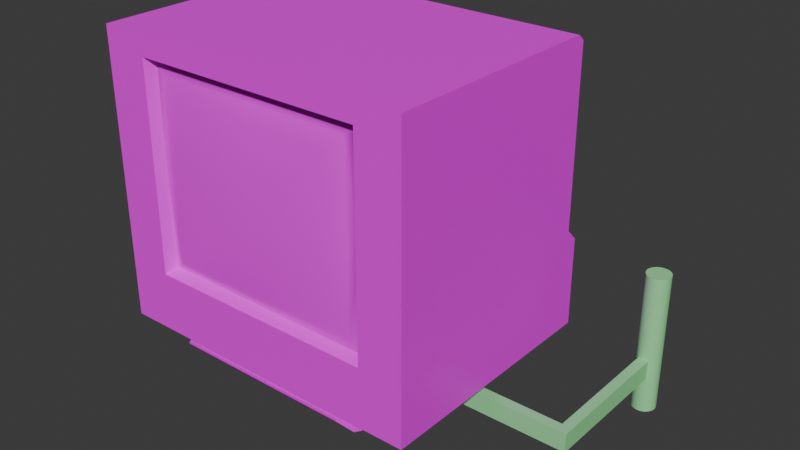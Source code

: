 # Source: TV.blend  (saved by Blender 4.3.34; exported with 4.5.12 LTS)
import bpy
from mathutils import Matrix  # noqa: F401  (used for matrix-valued properties, if any)

bpy.ops.wm.read_factory_settings(use_empty=True)
scene = bpy.context.scene
scene.name = 'Scene'

# ---- collections
col_collection = bpy.data.collections.new('Collection'); scene.collection.children.link(col_collection)

# ---- images (referenced by path relative to the original .blend; pixels are not part of the script)
import os
ASSET_DIR = os.environ.get("B2B_ASSET_DIR", "")  # directory of the original .blend (textures are referenced by path, not embedded)
HERE = os.path.dirname(os.path.abspath(__file__))  # packed textures are extracted next to this script under _unpacked/

def load_image(name, relpath, width, height, colorspace="sRGB"):
    """Load a texture the original file referenced (path relative to the .blend, or extracted next to this script)."""
    p = next((c for c in (os.path.join(HERE, relpath), os.path.join(ASSET_DIR, relpath)) if relpath and os.path.exists(c)), "")
    if p:
        img = bpy.data.images.load(p, check_existing=True)
        img.name = name
    else:  # same state as the original file: an image datablock whose file is absent (Cycles renders it pink)
        img = bpy.data.images.new(name, width, height)
        img.source = "FILE"
        img.filepath = "//" + (relpath or name)
    img.colorspace_settings.name = colorspace
    return img
img_blackscreentexture = load_image('BlackScreenTexture', 'BlackScreenTexture.png', 1024, 1024, 'sRGB')
img_tvtexture = load_image('TVTexture', 'TVTexture.png', 1024, 1024, 'sRGB')

# ---- materials (node trees are filled in below, after node groups)
mat_screenmaterial = bpy.data.materials.new('ScreenMaterial')
mat_tvmaterial = bpy.data.materials.new('TVMaterial')
mat_screenmaterial2 = bpy.data.materials.new('ScreenMaterial2')
mat_holdermaterial = bpy.data.materials.new('HolderMaterial')
mat_holdermaterial.alpha_threshold = 0.0
mat_holdermaterial.roughness = 0.5
mat_holdermaterial.line_color = (0.0, 0.0, 0.0, 1.0)
mat_black = bpy.data.materials.new('Black')

# ---- material node trees
mat_screenmaterial.use_nodes = True; mat_screenmaterial.node_tree.nodes.clear()
mat_tvmaterial.use_nodes = True; mat_tvmaterial.node_tree.nodes.clear()
_N = mat_tvmaterial.node_tree.nodes; _L = mat_tvmaterial.node_tree.links
n0 = _N.new('ShaderNodeBsdfPrincipled'); n0.name = 'Principled BSDF'; n0.location = (10, 300)
n1 = _N.new('ShaderNodeOutputMaterial'); n1.name = 'Material Output'; n1.location = (300, 300)
n2 = _N.new('ShaderNodeTexImage'); n2.name = 'Image Texture'; n2.location = (-280, 280)
n2.image = img_tvtexture
_L.new(n0.outputs[0], n1.inputs[0])
_L.new(n2.outputs[0], n0.inputs[0])
n1.is_active_output = True
mat_screenmaterial2.use_nodes = True; mat_screenmaterial2.node_tree.nodes.clear()
_N = mat_screenmaterial2.node_tree.nodes; _L = mat_screenmaterial2.node_tree.links
n0 = _N.new('ShaderNodeBsdfPrincipled'); n0.name = 'Principled BSDF'; n0.location = (10, 300)
n1 = _N.new('ShaderNodeOutputMaterial'); n1.name = 'Material Output'; n1.location = (300, 300)
_L.new(n0.outputs[0], n1.inputs[0])
n1.is_active_output = True
mat_holdermaterial.use_nodes = True; mat_holdermaterial.node_tree.nodes.clear()
_N = mat_holdermaterial.node_tree.nodes; _L = mat_holdermaterial.node_tree.links
n0 = _N.new('ShaderNodeOutputMaterial'); n0.name = 'Material Output'; n0.location = (300, 300)
n1 = _N.new('ShaderNodeBsdfPrincipled'); n1.name = 'Principled BSDF'; n1.location = (10, 300)
n1.inputs[0].default_value = (0.3119, 0.8, 0.3493, 1.0)
n1.inputs[3].default_value = 1.45
_L.new(n1.outputs[0], n0.inputs[0])
n0.is_active_output = True

# ---- world
world_world = bpy.data.worlds.new('World'); scene.world = world_world
world_world.use_nodes = True; world_world.node_tree.nodes.clear()
_N = world_world.node_tree.nodes; _L = world_world.node_tree.links
n0 = _N.new('ShaderNodeOutputWorld'); n0.name = 'World Output'; n0.location = (300, 300)
n1 = _N.new('ShaderNodeBackground'); n1.name = 'Background'; n1.location = (10, 300)
n1.inputs[0].default_value = (0.05088, 0.05088, 0.05088, 1.0)
_L.new(n1.outputs[0], n0.inputs[0])
n0.is_active_output = True
world_world.color = (0.05088, 0.05088, 0.05088)
world_world.sun_shadow_jitter_overblur = 0.0

# ---- meshes
me_cube_001 = bpy.data.meshes.new('Cube.001')
me_cube_001.from_pydata([(-0.1996, -0.2133, -0.1622), (-0.1991, -0.2127, 0.2365), (-0.2506, 0.1498, -0.2903), (-0.275, 0.1742, 0.275), (0.1991, -0.2127, -0.1618), (0.1991, -0.2127, 0.2365), (0.2506, 0.1498, -0.2903), (0.275, 0.1742, 0.275), (-0.2506, -0.1883, -0.2903), (-0.275, -0.2127, 0.275), (0.275, -0.2127, 0.275), (0.2506, -0.1883, -0.2903), (-0.01951, -0.2093, 0.01793), (-0.01951, -0.2093, 0.05695), (0.01951, -0.2093, 0.01793), (0.01951, -0.2093, 0.05695), (-0.275, 0.1742, -0.275), (-0.2757, -0.2133, -0.2757), (0.275, 0.1742, -0.275), (0.275, -0.2127, -0.275), (-0.1894, -0.1951, -0.152), (-0.1894, -0.1952, 0.2268), (0.1894, -0.1952, 0.2268), (0.1894, -0.1952, -0.152), (-0.1718, -0.2005, -0.1344), (-0.1718, -0.1994, 0.2092), (0.1718, -0.1994, 0.2092), (0.1718, -0.1994, -0.1344), (-0.1546, -0.2022, -0.1171), (-0.1546, -0.2022, 0.192), (0.1546, -0.2022, 0.192), (0.1546, -0.2022, -0.1171), (-0.1381, -0.2038, -0.1007), (-0.1381, -0.2038, 0.1755), (0.1381, -0.2038, 0.1755), (0.1381, -0.2038, -0.1007), (-0.1235, -0.2049, -0.0861), (-0.1235, -0.205, 0.161), (0.1235, -0.205, 0.161), (0.1235, -0.205, -0.0861), (-0.1048, -0.2062, -0.0674), (-0.1048, -0.2062, 0.1423), (0.1048, -0.2062, 0.1423), (0.1048, -0.2062, -0.0674), (-0.08787, -0.2072, -0.05043), (-0.08787, -0.2072, 0.1253), (0.08787, -0.2072, 0.1253), (0.08787, -0.2072, -0.05043), (-0.0692, -0.208, -0.03176), (-0.0692, -0.208, 0.1066), (0.0692, -0.208, 0.1066), (0.0692, -0.208, -0.03176), (-0.05009, -0.2087, -0.01264), (-0.05009, -0.2087, 0.08753), (0.05009, -0.2087, 0.08753), (0.05009, -0.2087, -0.01264), (-0.03412, -0.2091, 0.003326), (-0.03412, -0.2091, 0.07156), (0.03412, -0.2091, 0.07156), (0.03412, -0.2091, 0.003326), (-0.2506, 0.1498, -0.3012), (0.2506, 0.1498, -0.3012), (-0.2506, -0.1883, -0.3012), (0.2506, -0.1883, -0.3012), (-0.275, 0.186, 0.2634), (0.275, 0.186, 0.2634), (-0.275, 0.186, -0.275), (0.275, 0.186, -0.275), (0.275, 0.186, -0.07809), (-0.275, 0.186, -0.07742), (-0.275, 0.2066, -0.275), (0.275, 0.2066, -0.275), (0.275, 0.2066, -0.1017), (-0.275, 0.2066, -0.101), (-1.248e-07, -0.2061, 0.161), (6.453e-08, -0.1999, -0.1344), (8.572e-08, -0.2088, -0.03176), (-4.205e-07, -0.1999, 0.2092), (6.938e-08, -0.2081, -0.05042), (-3.886e-08, -0.2081, 0.1253), (3.839e-08, -0.2048, -0.1007), (-0.001511, -0.1951, 0.2268), (-1.926e-07, -0.2048, 0.1755), (8.866e-08, -0.2092, -0.01264), (3.687e-08, -0.2092, 0.08753), (9.13e-08, -0.2094, 0.01793), (3.919e-08, -0.2073, -0.0674), (-6.601e-08, -0.2073, 0.1423), (3.752e-08, -0.2061, -0.08609), (4.798e-08, -0.2031, -0.1171), (-2.697e-07, -0.2031, 0.192), (5.792e-08, -0.2093, 0.07156), (9.474e-06, -0.1951, -0.152), (-1.363e-09, -0.2088, 0.1066), (7.23e-08, -0.2094, 0.05695), (9.107e-08, -0.2093, 0.003326), (-0.08786, -0.2081, 0.03744), (0.08786, -0.2081, 0.03744), (0.01951, -0.2094, 0.03744), (-0.1381, -0.2048, 0.03744), (8.676e-08, -0.2095, 0.03744), (0.1381, -0.2048, 0.03744), (-0.05009, -0.2092, 0.03744), (-0.0692, -0.2088, 0.03744), (0.05009, -0.2092, 0.03744), (-0.1048, -0.2073, 0.03744), (-0.1718, -0.1999, 0.03744), (0.1048, -0.2073, 0.03744), (-0.1546, -0.2031, 0.03744), (0.1546, -0.2031, 0.03744), (-0.1894, -0.1977, 0.03882), (0.0692, -0.2088, 0.03744), (0.1894, -0.1951, 0.03741), (-0.01951, -0.2094, 0.03744), (-0.1235, -0.2061, 0.03744), (0.1718, -0.1999, 0.03744), (0.1235, -0.2061, 0.03744), (-0.03412, -0.2093, 0.03744), (0.03412, -0.2093, 0.03744), (-0.1827, -0.1883, -0.3012), (0.1827, -0.1883, -0.3012), (-0.1827, -0.1883, -0.3056), (0.1827, -0.1883, -0.3056), (-0.1771, -0.1987, -0.3012), (0.1764, -0.1987, -0.3012), (-0.1771, -0.1987, -0.3056), (0.1764, -0.1987, -0.3056), (-0.1562, -0.2139, -0.2814), (0.1561, -0.2139, -0.2814), (-0.1562, -0.2139, -0.2857), (0.1561, -0.2139, -0.2857), (-0.1827, 0.0, -0.3012), (0.1827, 0.0, -0.3012), (-0.1827, 0.0, -0.3056), (0.1827, 0.0, -0.3056), (-0.1827, 0.1883, -0.3012), (0.1827, 0.1883, -0.3012), (-0.1827, 0.1883, -0.3056), (0.1827, 0.1883, -0.3056), (-0.1771, 0.1987, -0.3012), (0.1764, 0.1987, -0.3012), (-0.1771, 0.1987, -0.3056), (0.1764, 0.1987, -0.3056), (-0.1562, 0.2139, -0.2814), (0.1561, 0.2139, -0.2814), (-0.1562, 0.2139, -0.2857), (0.1561, 0.2139, -0.2857)], [], [(17, 9, 3, 16), (3, 7, 65, 64), (18, 7, 10, 19), (0, 4, 23, 92, 20), (11, 8, 62, 63), (7, 3, 9, 10), (0, 1, 9, 17), (5, 4, 19, 10), (4, 0, 17, 19), (1, 5, 10, 9), (14, 98, 100, 85), (1, 0, 20, 110, 21), (5, 1, 21, 81, 22), (4, 5, 22, 112, 23), (2, 8, 17, 16), (6, 2, 16, 18), (11, 6, 18, 19), (8, 11, 19, 17), (24, 106, 110, 20), (26, 115, 112, 22), (27, 75, 92, 23), (25, 77, 81, 21), (28, 108, 106, 24), (30, 109, 115, 26), (31, 89, 75, 27), (29, 90, 77, 25), (32, 99, 108, 28), (34, 101, 109, 30), (35, 80, 89, 31), (33, 82, 90, 29), (36, 114, 99, 32), (38, 116, 101, 34), (39, 88, 80, 35), (37, 74, 82, 33), (40, 105, 114, 36), (42, 107, 116, 38), (43, 86, 88, 39), (41, 87, 74, 37), (44, 96, 105, 40), (46, 97, 107, 42), (47, 78, 86, 43), (45, 79, 87, 41), (48, 103, 96, 44), (50, 111, 97, 46), (51, 76, 78, 47), (49, 93, 79, 45), (52, 102, 103, 48), (54, 104, 111, 50), (55, 83, 76, 51), (53, 84, 93, 49), (56, 117, 102, 52), (58, 118, 104, 54), (59, 95, 83, 55), (57, 91, 84, 53), (12, 113, 117, 56), (15, 98, 118, 58), (14, 85, 95, 59), (13, 94, 91, 57), (2, 6, 61, 60), (6, 11, 63, 61), (8, 2, 60, 62), (69, 68, 72, 73), (16, 3, 64, 69, 66), (7, 18, 67, 68, 65), (18, 16, 66, 67), (68, 69, 64, 65), (70, 73, 72, 71), (66, 69, 73, 70), (68, 67, 71, 72), (67, 66, 70, 71), (60, 61, 63, 62), (82, 74, 38, 34), (83, 95, 56, 52), (84, 91, 58, 54), (88, 86, 40, 36), (74, 87, 42, 38), (95, 85, 12, 56), (92, 75, 24, 20), (91, 94, 15, 58), (81, 77, 26, 22), (86, 78, 44, 40), (87, 79, 46, 42), (75, 89, 28, 24), (77, 90, 30, 26), (78, 76, 48, 44), (79, 93, 50, 46), (89, 80, 32, 28), (85, 100, 113, 12), (90, 82, 34, 30), (76, 83, 52, 48), (93, 84, 54, 50), (80, 88, 36, 32), (113, 100, 94, 13), (114, 105, 41, 37), (116, 107, 43, 39), (117, 113, 13, 57), (110, 106, 25, 21), (118, 98, 14, 59), (112, 115, 27, 23), (105, 96, 45, 41), (107, 97, 47, 43), (106, 108, 29, 25), (115, 109, 31, 27), (96, 103, 49, 45), (97, 111, 51, 47), (108, 99, 33, 29), (109, 101, 35, 31), (103, 102, 53, 49), (100, 98, 15, 94), (111, 104, 55, 51), (99, 114, 37, 33), (101, 116, 39, 35), (102, 117, 57, 53), (104, 118, 59, 55), (132, 120, 122, 134), (133, 134, 122, 121), (122, 120, 124, 126), (126, 124, 128, 130), (120, 119, 123, 124), (119, 121, 125, 123), (121, 122, 126, 125), (128, 127, 129, 130), (124, 123, 127, 128), (123, 125, 129, 127), (125, 126, 130, 129), (119, 131, 133, 121), (132, 134, 138, 136), (133, 137, 138, 134), (138, 142, 140, 136), (142, 146, 144, 140), (136, 140, 139, 135), (135, 139, 141, 137), (137, 141, 142, 138), (144, 146, 145, 143), (140, 144, 143, 139), (139, 143, 145, 141), (141, 145, 146, 142), (135, 137, 133, 131)])
me_cube_001.polygons.foreach_set('use_smooth', [0, 0, 0, 0, 0, 0, 0, 0, 0, 0, 1, 0, 0, 0, 0, 0, 0, 0, 1, 1, 1, 1, 1, 1, 1, 1, 1, 1, 1, 1, 1, 1, 1, 1, 1, 1, 1, 1, 1, 1, 1, 1, 1, 1, 1, 1, 1, 1, 1, 1, 1, 1, 1, 1, 1, 1, 1, 1, 0, 0, 0, 0, 0, 0, 0, 0, 0, 0, 0, 0, 0, 1, 1, 1, 1, 1, 1, 1, 1, 1, 1, 1, 1, 1, 1, 1, 1, 1, 1, 1, 1, 1, 1, 1, 1, 1, 1, 1, 1, 1, 1, 1, 1, 1, 1, 1, 1, 1, 1, 1, 1, 1, 1, 1, 0, 0, 0, 0, 0, 0, 0, 0, 0, 0, 0, 0, 0, 0, 0, 0, 0, 0, 0, 0, 0, 0, 0, 0])
me_cube_001.polygons.foreach_set('material_index', [1, 1, 1, 1, 1, 1, 1, 1, 1, 1, 0, 1, 1, 1, 1, 1, 1, 1, 0, 0, 0, 0, 0, 0, 0, 0, 0, 0, 0, 0, 0, 0, 0, 0, 0, 0, 0, 0, 0, 0, 0, 0, 0, 0, 0, 0, 0, 0, 0, 0, 0, 0, 0, 0, 0, 0, 0, 0, 1, 1, 1, 1, 1, 1, 1, 1, 1, 1, 1, 1, 1, 0, 0, 0, 0, 0, 0, 0, 0, 0, 0, 0, 0, 0, 0, 0, 0, 0, 0, 0, 0, 0, 0, 0, 0, 0, 0, 0, 0, 0, 0, 0, 0, 0, 0, 0, 0, 0, 0, 0, 0, 0, 0, 0, 1, 1, 1, 1, 1, 1, 1, 1, 1, 1, 1, 1, 1, 1, 1, 1, 1, 1, 1, 1, 1, 1, 1, 1])
_uv = me_cube_001.uv_layers.new(name='UVMap')
_uv.uv.foreach_set('vector', [0.0, 0.6848, 0.0003274, 0.3461, 0.2597, 0.3461, 0.2597, 0.6844, 0.3619, 0.6844, 0.3619, 0.3461, 0.3697, 0.3461, 0.3697, 0.6844, 0.3777, 0.6844, 0.3777, 0.3461, 0.637, 0.3461, 0.637, 0.6844, 0.9347, 0.5913, 0.9347, 0.3461, 0.9472, 0.352, 0.9474, 0.4685, 0.9476, 0.585, 0.9757, 0.6543, 0.9757, 0.3461, 0.9831, 0.3461, 0.9831, 0.6543, 0.9028, 0.3461, 0.9028, 0.6844, 0.645, 0.6844, 0.645, 0.3461, 0.3186, 0.2689, 0.3183, 0.02371, 0.3692, 1.829e-08, 0.3697, 0.3387, 0.05093, 0.02371, 0.05093, 0.2687, 1.741e-08, 0.3383, 4.966e-08, 7.036e-09, 0.05093, 0.2687, 0.3186, 0.2689, 0.3697, 0.3387, 1.741e-08, 0.3383, 0.3183, 0.02371, 0.05093, 0.02371, 4.966e-08, 7.036e-09, 0.3692, 1.829e-08, 0.4486, 0.5514, 0.4486, 0.4999, 0.5001, 0.4999, 0.5001, 0.5514, 0.9472, 0.5987, 0.9472, 0.8439, 0.9347, 0.8376, 0.9366, 0.7202, 0.935, 0.6046, 0.9677, 0.3461, 0.9677, 0.591, 0.9556, 0.5851, 0.9556, 0.4695, 0.9556, 0.3521, 0.9553, 0.8437, 0.9553, 0.5987, 0.9674, 0.6046, 0.9674, 0.7211, 0.9674, 0.8376, 0.3936, 0.3233, 0.6205, 0.3233, 0.6376, 0.3387, 0.3777, 0.3383, 0.3936, 0.01502, 0.3936, 0.3233, 0.3777, 0.3383, 0.3777, 0.0, 0.6205, 0.01503, 0.3936, 0.01502, 0.3777, 0.0, 0.6373, 1.277e-05, 0.6205, 0.3233, 0.6205, 0.01503, 0.6373, 1.277e-05, 0.6376, 0.3387, 0.9536, 0.9535, 0.9535, 0.4999, 0.9999, 0.4963, 0.9999, 0.9999, 0.04648, 0.0464, 0.0465, 0.4999, 4.996e-05, 0.5, 8.749e-08, 3.056e-08, 0.04648, 0.9535, 0.5, 0.9535, 0.5, 0.9999, 0.0, 1.0, 0.9536, 0.0464, 0.5, 0.04642, 0.504, 5.991e-05, 1.0, 0.0, 0.9081, 0.908, 0.9081, 0.4999, 0.9535, 0.4999, 0.9536, 0.9535, 0.09196, 0.09187, 0.09199, 0.4999, 0.0465, 0.4999, 0.04648, 0.0464, 0.09196, 0.908, 0.5, 0.908, 0.5, 0.9535, 0.04648, 0.9535, 0.9081, 0.09187, 0.5, 0.0919, 0.5, 0.04642, 0.9536, 0.0464, 0.8646, 0.8645, 0.8646, 0.4999, 0.9081, 0.4999, 0.9081, 0.908, 0.1355, 0.1354, 0.1355, 0.4999, 0.09199, 0.4999, 0.09196, 0.09187, 0.1355, 0.8645, 0.5, 0.8645, 0.5, 0.908, 0.09196, 0.908, 0.8646, 0.1354, 0.5, 0.1354, 0.5, 0.0919, 0.9081, 0.09187, 0.8262, 0.8261, 0.8262, 0.4999, 0.8646, 0.4999, 0.8646, 0.8645, 0.1739, 0.1738, 0.1739, 0.4999, 0.1355, 0.4999, 0.1355, 0.1354, 0.1739, 0.8261, 0.5, 0.826, 0.5, 0.8645, 0.1355, 0.8645, 0.8262, 0.1738, 0.5001, 0.1738, 0.5, 0.1354, 0.8646, 0.1354, 0.7768, 0.7767, 0.7768, 0.4999, 0.8262, 0.4999, 0.8262, 0.8261, 0.2233, 0.2231, 0.2233, 0.4999, 0.1739, 0.4999, 0.1739, 0.1738, 0.2233, 0.7767, 0.5001, 0.7767, 0.5, 0.826, 0.1739, 0.8261, 0.7768, 0.2232, 0.5001, 0.2232, 0.5001, 0.1738, 0.8262, 0.1738, 0.732, 0.7319, 0.732, 0.4999, 0.7768, 0.4999, 0.7768, 0.7767, 0.2681, 0.268, 0.2681, 0.4999, 0.2233, 0.4999, 0.2233, 0.2231, 0.2681, 0.7319, 0.5001, 0.7319, 0.5001, 0.7767, 0.2233, 0.7767, 0.732, 0.268, 0.5001, 0.268, 0.5001, 0.2232, 0.7768, 0.2232, 0.6828, 0.6826, 0.6828, 0.4999, 0.732, 0.4999, 0.732, 0.7319, 0.3174, 0.3172, 0.3174, 0.4999, 0.2681, 0.4999, 0.2681, 0.268, 0.3174, 0.6826, 0.5001, 0.6826, 0.5001, 0.7319, 0.2681, 0.7319, 0.6828, 0.3172, 0.5001, 0.3172, 0.5001, 0.268, 0.732, 0.268, 0.6323, 0.6322, 0.6323, 0.4999, 0.6828, 0.4999, 0.6828, 0.6826, 0.3678, 0.3677, 0.3678, 0.4999, 0.3174, 0.4999, 0.3174, 0.3172, 0.3678, 0.6322, 0.5001, 0.6322, 0.5001, 0.6826, 0.3174, 0.6826, 0.6323, 0.3677, 0.5001, 0.3677, 0.5001, 0.3172, 0.6828, 0.3172, 0.5901, 0.59, 0.5901, 0.4999, 0.6323, 0.4999, 0.6323, 0.6322, 0.41, 0.4099, 0.41, 0.4999, 0.3678, 0.4999, 0.3678, 0.3677, 0.41, 0.59, 0.5001, 0.59, 0.5001, 0.6322, 0.3678, 0.6322, 0.5901, 0.4099, 0.5001, 0.4099, 0.5001, 0.3677, 0.6323, 0.3677, 0.5516, 0.5514, 0.5516, 0.4999, 0.5901, 0.4999, 0.5901, 0.59, 0.4486, 0.4484, 0.4486, 0.4999, 0.41, 0.4999, 0.41, 0.4099, 0.4486, 0.5514, 0.5001, 0.5514, 0.5001, 0.59, 0.41, 0.59, 0.5516, 0.4484, 0.5001, 0.4484, 0.5001, 0.4099, 0.5901, 0.4099, 0.9911, 0.6543, 0.9911, 0.3461, 0.9985, 0.3461, 0.9985, 0.6543, 0.6279, 0.8993, 0.6279, 0.6917, 0.6353, 0.6917, 0.6353, 0.8993, 0.6125, 0.8994, 0.6125, 0.6917, 0.6199, 0.6917, 0.6199, 0.8994, 0.9266, 0.3461, 0.9266, 0.6844, 0.9108, 0.6844, 0.9108, 0.3461, 0.2975, 0.6844, 0.2975, 0.3461, 0.3054, 0.3532, 0.3054, 0.5628, 0.3054, 0.6844, 0.3489, 0.3461, 0.3489, 0.6844, 0.341, 0.6844, 0.341, 0.5632, 0.341, 0.3532, 0.2895, 0.3461, 0.2895, 0.6844, 0.2816, 0.6844, 0.2816, 0.3461, 0.8749, 4.925e-08, 0.8744, 0.3383, 0.6456, 0.3383, 0.6456, 3.33e-08, 0.8829, 1.876e-08, 0.9997, 1.079e-08, 0.9992, 0.3383, 0.8829, 0.3383, 0.3054, 0.6844, 0.3054, 0.5628, 0.3192, 0.5773, 0.3192, 0.6844, 0.341, 0.5632, 0.341, 0.6844, 0.3272, 0.6844, 0.3272, 0.5778, 0.2816, 0.3461, 0.2816, 0.6844, 0.2677, 0.6844, 0.2677, 0.3461, 0.3777, 1.0, 0.3777, 0.6917, 0.6045, 0.6917, 0.6045, 1.0, 0.5, 0.1354, 0.5001, 0.1738, 0.1739, 0.1738, 0.1355, 0.1354, 0.5001, 0.6322, 0.5001, 0.59, 0.5901, 0.59, 0.6323, 0.6322, 0.5001, 0.3677, 0.5001, 0.4099, 0.41, 0.4099, 0.3678, 0.3677, 0.5, 0.826, 0.5001, 0.7767, 0.7768, 0.7767, 0.8262, 0.8261, 0.5001, 0.1738, 0.5001, 0.2232, 0.2233, 0.2231, 0.1739, 0.1738, 0.5001, 0.59, 0.5001, 0.5514, 0.5516, 0.5514, 0.5901, 0.59, 0.5, 0.9999, 0.5, 0.9535, 0.9536, 0.9535, 0.9999, 0.9999, 0.5001, 0.4099, 0.5001, 0.4484, 0.4486, 0.4484, 0.41, 0.4099, 0.504, 5.991e-05, 0.5, 0.04642, 0.04648, 0.0464, 8.749e-08, 3.056e-08, 0.5001, 0.7767, 0.5001, 0.7319, 0.732, 0.7319, 0.7768, 0.7767, 0.5001, 0.2232, 0.5001, 0.268, 0.2681, 0.268, 0.2233, 0.2231, 0.5, 0.9535, 0.5, 0.908, 0.9081, 0.908, 0.9536, 0.9535, 0.5, 0.04642, 0.5, 0.0919, 0.09196, 0.09187, 0.04648, 0.0464, 0.5001, 0.7319, 0.5001, 0.6826, 0.6828, 0.6826, 0.732, 0.7319, 0.5001, 0.268, 0.5001, 0.3172, 0.3174, 0.3172, 0.2681, 0.268, 0.5, 0.908, 0.5, 0.8645, 0.8646, 0.8645, 0.9081, 0.908, 0.5001, 0.5514, 0.5001, 0.4999, 0.5516, 0.4999, 0.5516, 0.5514, 0.5, 0.0919, 0.5, 0.1354, 0.1355, 0.1354, 0.09196, 0.09187, 0.5001, 0.6826, 0.5001, 0.6322, 0.6323, 0.6322, 0.6828, 0.6826, 0.5001, 0.3172, 0.5001, 0.3677, 0.3678, 0.3677, 0.3174, 0.3172, 0.5, 0.8645, 0.5, 0.826, 0.8262, 0.8261, 0.8646, 0.8645, 0.5516, 0.4999, 0.5001, 0.4999, 0.5001, 0.4484, 0.5516, 0.4484, 0.8262, 0.4999, 0.7768, 0.4999, 0.7768, 0.2232, 0.8262, 0.1738, 0.1739, 0.4999, 0.2233, 0.4999, 0.2233, 0.7767, 0.1739, 0.8261, 0.5901, 0.4999, 0.5516, 0.4999, 0.5516, 0.4484, 0.5901, 0.4099, 0.9999, 0.4963, 0.9535, 0.4999, 0.9536, 0.0464, 1.0, 0.0, 0.41, 0.4999, 0.4486, 0.4999, 0.4486, 0.5514, 0.41, 0.59, 4.996e-05, 0.5, 0.0465, 0.4999, 0.04648, 0.9535, 0.0, 1.0, 0.7768, 0.4999, 0.732, 0.4999, 0.732, 0.268, 0.7768, 0.2232, 0.2233, 0.4999, 0.2681, 0.4999, 0.2681, 0.7319, 0.2233, 0.7767, 0.9535, 0.4999, 0.9081, 0.4999, 0.9081, 0.09187, 0.9536, 0.0464, 0.0465, 0.4999, 0.09199, 0.4999, 0.09196, 0.908, 0.04648, 0.9535, 0.732, 0.4999, 0.6828, 0.4999, 0.6828, 0.3172, 0.732, 0.268, 0.2681, 0.4999, 0.3174, 0.4999, 0.3174, 0.6826, 0.2681, 0.7319, 0.9081, 0.4999, 0.8646, 0.4999, 0.8646, 0.1354, 0.9081, 0.09187, 0.09199, 0.4999, 0.1355, 0.4999, 0.1355, 0.8645, 0.09196, 0.908, 0.6828, 0.4999, 0.6323, 0.4999, 0.6323, 0.3677, 0.6828, 0.3172, 0.5001, 0.4999, 0.4486, 0.4999, 0.4486, 0.4484, 0.5001, 0.4484, 0.3174, 0.4999, 0.3678, 0.4999, 0.3678, 0.6322, 0.3174, 0.6826, 0.8646, 0.4999, 0.8262, 0.4999, 0.8262, 0.1738, 0.8646, 0.1354, 0.1355, 0.4999, 0.1739, 0.4999, 0.1739, 0.8261, 0.1355, 0.8645, 0.6323, 0.4999, 0.5901, 0.4999, 0.5901, 0.4099, 0.6323, 0.3677, 0.3678, 0.4999, 0.41, 0.4999, 0.41, 0.59, 0.3678, 0.6322, 0.8999, 0.8074, 0.8999, 0.6917, 0.9028, 0.6917, 0.9028, 0.8074, 1.792e-09, 0.9169, 9.728e-09, 0.6921, 0.1263, 0.6921, 0.1263, 0.9169, 0.8266, 0.7045, 0.8295, 0.7045, 0.8295, 0.711, 0.8266, 0.711, 0.8396, 0.711, 0.8375, 0.7092, 0.8375, 0.6917, 0.8396, 0.6936, 0.3688, 0.6917, 0.3688, 0.9165, 0.3619, 0.913, 0.3619, 0.6956, 0.8186, 0.711, 0.8157, 0.711, 0.8157, 0.7045, 0.8186, 0.7045, 0.1263, 0.9169, 0.1263, 0.6921, 0.1333, 0.696, 0.1333, 0.9135, 0.8918, 0.6917, 0.8918, 0.8838, 0.8889, 0.8838, 0.8889, 0.6917, 0.3539, 0.6917, 0.3539, 0.9091, 0.3405, 0.8963, 0.3405, 0.7042, 0.8598, 0.7095, 0.8577, 0.7113, 0.8577, 0.6936, 0.8598, 0.6917, 0.2978, 0.9091, 0.2978, 0.6917, 0.3112, 0.7042, 0.3112, 0.8963, 0.9971, 0.893, 0.9971, 0.7774, 1.0, 0.7774, 1.0, 0.893, 0.8999, 0.8074, 0.9028, 0.8074, 0.9028, 0.923, 0.8999, 0.923, 0.2745, 0.9169, 0.1482, 0.9169, 0.1482, 0.6921, 0.2745, 0.6921, 0.7967, 0.7049, 0.7967, 0.711, 0.7938, 0.711, 0.7938, 0.7049, 0.8476, 0.711, 0.8476, 0.6936, 0.8497, 0.6917, 0.8497, 0.7092, 0.2826, 0.6917, 0.2895, 0.6956, 0.2895, 0.913, 0.2826, 0.9165, 0.8047, 0.711, 0.8047, 0.7049, 0.8076, 0.7049, 0.8076, 0.711, 0.1482, 0.9169, 0.1413, 0.9134, 0.1413, 0.696, 0.1482, 0.6921, 0.878, 0.6917, 0.8809, 0.6917, 0.8809, 0.8838, 0.878, 0.8838, 0.9757, 0.6617, 0.9891, 0.6742, 0.9891, 0.8663, 0.9757, 0.8791, 0.8679, 0.7095, 0.8679, 0.6917, 0.87, 0.6936, 0.87, 0.7113, 0.3325, 0.9091, 0.3192, 0.8963, 0.3192, 0.7042, 0.3325, 0.6917, 0.9971, 0.6617, 1.0, 0.6617, 1.0, 0.7774, 0.9971, 0.7774])
me_cube_001.materials.append(mat_screenmaterial)
me_cube_001.materials.append(mat_tvmaterial)
me_cube_001.materials.append(mat_screenmaterial2)
me_cube_001.use_paint_bone_selection = False
me_cube_001.use_paint_mask = True
me_cube_001.update()
me_cylinder = bpy.data.meshes.new('Cylinder')
me_cylinder.from_pydata([(0.0, 0.025, -0.15), (0.0, 0.025, 0.15), (0.004877, 0.02452, -0.15), (0.004877, 0.02452, 0.15), (0.009567, 0.0231, -0.15), (0.009567, 0.0231, 0.15), (0.01389, 0.02079, -0.15), (0.01389, 0.02079, 0.15), (0.01768, 0.01768, -0.15), (0.01768, 0.01768, 0.15), (0.02079, 0.01389, -0.15), (0.02079, 0.01389, 0.15), (0.0231, 0.009567, -0.15), (0.0231, 0.009567, 0.15), (0.02452, 0.004877, -0.15), (0.02452, 0.004877, 0.15), (0.025, 0.0, -0.15), (0.025, 0.0, 0.15), (0.02452, -0.004877, -0.15), (0.02452, -0.004877, 0.15), (0.0231, -0.009567, -0.15), (0.0231, -0.009567, 0.15), (0.02079, -0.01389, -0.15), (0.02079, -0.01389, 0.15), (0.01768, -0.01768, -0.15), (0.01768, -0.01768, 0.15), (0.01389, -0.02079, -0.15), (0.01389, -0.02079, 0.15), (0.009567, -0.0231, -0.15), (0.009567, -0.0231, 0.15), (0.004877, -0.02452, -0.15), (0.004877, -0.02452, 0.15), (0.0, -0.025, -0.15), (0.0, -0.025, 0.15), (-0.004877, -0.02452, -0.15), (-0.004877, -0.02452, 0.15), (-0.009567, -0.0231, -0.15), (-0.009567, -0.0231, 0.15), (-0.01389, -0.02079, -0.15), (-0.01389, -0.02079, 0.15), (-0.01768, -0.01768, -0.15), (-0.01768, -0.01768, 0.15), (-0.02079, -0.01389, -0.15), (-0.02079, -0.01389, 0.15), (-0.0231, -0.009567, -0.15), (-0.0231, -0.009567, 0.15), (-0.02452, -0.004877, -0.15), (-0.02452, -0.004877, 0.15), (-0.025, 0.0, -0.15), (-0.025, 0.0, 0.15), (-0.02452, 0.004877, -0.15), (-0.02452, 0.004877, 0.15), (-0.0231, 0.009567, -0.15), (-0.0231, 0.009567, 0.15), (-0.02079, 0.01389, -0.15), (-0.02079, 0.01389, 0.15), (-0.01768, 0.01768, -0.15), (-0.01768, 0.01768, 0.15), (-0.01389, 0.02079, -0.15), (-0.01389, 0.02079, 0.15), (-0.009567, 0.0231, -0.15), (-0.009567, 0.0231, 0.15), (-0.004877, 0.02452, -0.15), (-0.004877, 0.02452, 0.15), (-0.5169, -0.3174, -0.07188), (-0.5169, -0.3174, -0.03127), (-0.5169, -0.2964, -0.07188), (-0.5169, -0.2964, -0.03127), (0.01001, -0.3174, -0.07188), (0.01001, -0.3174, -0.03127), (-0.0115, -0.2964, -0.07188), (-0.0115, -0.2964, -0.03127), (0.01001, -0.007113, -0.07188), (0.01001, -0.007113, -0.03127), (-0.0115, -0.001615, -0.07188), (-0.0115, -0.001615, -0.03127), (-0.4963, -0.2988, -0.08999), (-0.4963, -0.2966, -0.006527), (-0.4933, -0.2993, -0.08999), (-0.4925, -0.2974, -0.006527), (-0.4907, -0.3011, -0.08999), (-0.4892, -0.2996, -0.006527), (-0.489, -0.3036, -0.08999), (-0.4871, -0.3028, -0.006527), (-0.4884, -0.3066, -0.08999), (-0.4863, -0.3066, -0.006527), (-0.489, -0.3096, -0.08999), (-0.4871, -0.3104, -0.006527), (-0.4907, -0.3122, -0.08999), (-0.4892, -0.3137, -0.006527), (-0.4933, -0.3139, -0.08999), (-0.4925, -0.3159, -0.006527), (-0.4963, -0.3145, -0.08999), (-0.4963, -0.3166, -0.006527), (-0.4993, -0.3139, -0.08999), (-0.5001, -0.3159, -0.006527), (-0.5019, -0.3122, -0.08999), (-0.5034, -0.3137, -0.006527), (-0.5036, -0.3096, -0.08999), (-0.5056, -0.3104, -0.006527), (-0.5042, -0.3066, -0.08999), (-0.5063, -0.3066, -0.006527), (-0.5036, -0.3036, -0.08999), (-0.5056, -0.3028, -0.006527), (-0.5019, -0.3011, -0.08999), (-0.5034, -0.2996, -0.006527), (-0.4993, -0.2993, -0.08999), (-0.5001, -0.2974, -0.006527), (-0.4963, -0.2966, -0.08653), (-0.4925, -0.2974, -0.08653), (-0.4892, -0.2996, -0.08653), (-0.4871, -0.3028, -0.08653), (-0.4863, -0.3066, -0.08653), (-0.4871, -0.3104, -0.08653), (-0.4892, -0.3137, -0.08653), (-0.4925, -0.3159, -0.08653), (-0.4963, -0.3166, -0.08653), (-0.5001, -0.3159, -0.08653), (-0.5034, -0.3137, -0.08653), (-0.5056, -0.3104, -0.08653), (-0.5063, -0.3066, -0.08653), (-0.5056, -0.3028, -0.08653), (-0.5034, -0.2996, -0.08653), (-0.5001, -0.2974, -0.08653)], [], [(0, 1, 3, 2), (2, 3, 5, 4), (4, 5, 7, 6), (6, 7, 9, 8), (8, 9, 11, 10), (10, 11, 13, 12), (12, 13, 15, 14), (14, 15, 17, 16), (16, 17, 19, 18), (18, 19, 21, 20), (20, 21, 23, 22), (22, 23, 25, 24), (24, 25, 27, 26), (26, 27, 29, 28), (28, 29, 31, 30), (30, 31, 33, 32), (32, 33, 35, 34), (34, 35, 37, 36), (36, 37, 39, 38), (38, 39, 41, 40), (40, 41, 43, 42), (42, 43, 45, 44), (44, 45, 47, 46), (46, 47, 49, 48), (48, 49, 51, 50), (50, 51, 53, 52), (52, 53, 55, 54), (54, 55, 57, 56), (56, 57, 59, 58), (58, 59, 61, 60), (3, 1, 63, 61, 59, 57, 55, 53, 51, 49, 47, 45, 43, 41, 39, 37, 35, 33, 31, 29, 27, 25, 23, 21, 19, 17, 15, 13, 11, 9, 7, 5), (60, 61, 63, 62), (62, 63, 1, 0), (0, 2, 4, 6, 8, 10, 12, 14, 16, 18, 20, 22, 24, 26, 28, 30, 32, 34, 36, 38, 40, 42, 44, 46, 48, 50, 52, 54, 56, 58, 60, 62), (64, 65, 67, 66), (66, 67, 71, 70), (69, 68, 72, 73), (68, 69, 65, 64), (66, 70, 68, 64), (71, 67, 65, 69), (74, 75, 73, 72), (68, 70, 74, 72), (71, 69, 73, 75), (70, 71, 75, 74), (108, 77, 79, 109), (109, 79, 81, 110), (110, 81, 83, 111), (111, 83, 85, 112), (112, 85, 87, 113), (113, 87, 89, 114), (114, 89, 91, 115), (115, 91, 93, 116), (116, 93, 95, 117), (117, 95, 97, 118), (118, 97, 99, 119), (119, 99, 101, 120), (120, 101, 103, 121), (121, 103, 105, 122), (79, 77, 107, 105, 103, 101, 99, 97, 95, 93, 91, 89, 87, 85, 83, 81), (122, 105, 107, 123), (123, 107, 77, 108), (76, 78, 80, 82, 84, 86, 88, 90, 92, 94, 96, 98, 100, 102, 104, 106), (78, 76, 108, 109), (80, 78, 109, 110), (82, 80, 110, 111), (84, 82, 111, 112), (86, 84, 112, 113), (88, 86, 113, 114), (90, 88, 114, 115), (92, 90, 115, 116), (94, 92, 116, 117), (96, 94, 117, 118), (98, 96, 118, 119), (100, 98, 119, 120), (102, 100, 120, 121), (104, 102, 121, 122), (106, 104, 122, 123), (76, 106, 123, 108)])
_uv = me_cylinder.uv_layers.new(name='UVMap')
_uv.uv.foreach_set('vector', [0.951, 0.7384, 0.951, 0.3788, 0.957, 0.3788, 0.957, 0.7384, 0.957, 0.7384, 0.957, 0.3788, 0.9628, 0.379, 0.9628, 0.7386, 0.9628, 0.7386, 0.9628, 0.379, 0.9681, 0.3792, 0.9681, 0.7388, 0.9681, 0.7388, 0.9681, 0.3792, 0.9729, 0.3795, 0.9729, 0.7392, 0.9509, 0.3602, 0.9509, 0.0008781, 0.9556, 0.0005053, 0.9556, 0.3598, 0.9556, 0.3598, 0.9556, 0.0005053, 0.9609, 0.0002283, 0.9609, 0.3595, 0.9609, 0.3595, 0.9609, 0.0002283, 0.9667, 5.766e-05, 0.9667, 0.3594, 0.9667, 0.3594, 0.9667, 5.766e-05, 0.9726, 4.237e-08, 0.9726, 0.3593, 0.9726, 0.3593, 0.9726, 4.237e-08, 0.9786, 5.766e-05, 0.9786, 0.3594, 0.9786, 0.3594, 0.9786, 5.766e-05, 0.9844, 0.0002283, 0.9844, 0.3595, 0.9844, 0.3595, 0.9844, 0.0002283, 0.9897, 0.0005053, 0.9897, 0.3598, 0.9897, 0.3598, 0.9897, 0.0005053, 0.9943, 0.0008781, 0.9943, 0.3602, 0.9783, 0.739, 0.9783, 0.3797, 0.983, 0.3793, 0.983, 0.7386, 0.983, 0.7386, 0.983, 0.3793, 0.9883, 0.379, 0.9883, 0.7383, 0.9883, 0.7383, 0.9883, 0.379, 0.994, 0.3788, 0.994, 0.7382, 0.994, 0.7382, 0.994, 0.3788, 1.0, 0.3788, 1.0, 0.7381, 1.814e-08, 0.9989, 1.814e-08, 0.6395, 0.005985, 0.6396, 0.005985, 0.9989, 0.005985, 0.9989, 0.005985, 0.6396, 0.01174, 0.6398, 0.01174, 0.9991, 0.01174, 0.9991, 0.01174, 0.6398, 0.01704, 0.64, 0.01704, 0.9994, 0.01704, 0.9994, 0.01704, 0.64, 0.02169, 0.6404, 0.02169, 0.9997, 0.8409, 0.974, 0.8409, 0.6144, 0.8455, 0.6141, 0.8455, 0.9737, 0.8455, 0.9737, 0.8455, 0.6141, 0.8508, 0.6138, 0.8508, 0.9734, 0.8508, 0.9734, 0.8508, 0.6138, 0.8566, 0.6137, 0.8566, 0.9733, 0.8566, 0.9733, 0.8566, 0.6137, 0.8625, 0.6136, 0.8625, 0.9732, 0.8625, 0.9732, 0.8625, 0.6136, 0.8685, 0.6137, 0.8685, 0.9733, 0.8685, 0.9733, 0.8685, 0.6137, 0.8743, 0.6138, 0.8743, 0.9734, 0.8743, 0.9734, 0.8743, 0.6138, 0.8796, 0.6141, 0.8796, 0.9737, 0.8796, 0.9737, 0.8796, 0.6141, 0.8842, 0.6144, 0.8842, 0.974, 0.02713, 1.0, 0.02713, 0.6404, 0.03169, 0.64, 0.03169, 0.9997, 0.03169, 0.9997, 0.03169, 0.64, 0.03693, 0.6398, 0.03693, 0.9994, 0.05753, 0.6837, 0.05522, 0.6782, 0.05405, 0.6724, 0.05405, 0.6665, 0.05522, 0.6608, 0.05753, 0.6553, 0.06087, 0.6504, 0.06512, 0.6462, 0.07012, 0.6429, 0.07568, 0.6407, 0.08158, 0.6395, 0.08759, 0.6395, 0.09349, 0.6407, 0.09905, 0.6429, 0.104, 0.6462, 0.1083, 0.6504, 0.1116, 0.6553, 0.1139, 0.6608, 0.1151, 0.6665, 0.1151, 0.6724, 0.1139, 0.6782, 0.1116, 0.6837, 0.1083, 0.6886, 0.104, 0.6928, 0.09905, 0.696, 0.09349, 0.6983, 0.08759, 0.6994, 0.08158, 0.6994, 0.07568, 0.6983, 0.07012, 0.696, 0.06512, 0.6928, 0.06087, 0.6886, 0.03693, 0.9994, 0.03693, 0.6398, 0.04265, 0.6396, 0.04265, 0.9992, 0.04265, 0.9992, 0.04265, 0.6396, 0.04862, 0.6395, 0.04862, 0.9992, 0.1217, 0.6782, 0.1205, 0.6724, 0.1205, 0.6665, 0.1217, 0.6608, 0.124, 0.6553, 0.1274, 0.6504, 0.1316, 0.6462, 0.1366, 0.6429, 0.1422, 0.6407, 0.1481, 0.6395, 0.1541, 0.6395, 0.16, 0.6407, 0.1655, 0.6429, 0.1705, 0.6462, 0.1748, 0.6504, 0.1781, 0.6553, 0.1804, 0.6608, 0.1816, 0.6665, 0.1816, 0.6724, 0.1804, 0.6782, 0.1781, 0.6837, 0.1748, 0.6886, 0.1705, 0.6928, 0.1655, 0.696, 0.16, 0.6983, 0.1541, 0.6994, 0.1481, 0.6994, 0.1422, 0.6983, 0.1366, 0.696, 0.1316, 0.6928, 0.1274, 0.6886, 0.124, 0.6837, 0.2646, 0.6882, 0.2646, 0.6395, 0.2903, 0.6395, 0.2903, 0.6882, 0.8905, 0.6083, 0.8409, 0.6082, 0.8409, 6.273e-08, 0.8905, 9.745e-05, 0.8959, 3.722e-08, 0.9455, 4.096e-08, 0.9455, 0.3735, 0.8959, 0.3735, 0.8354, 0.6342, 0.7858, 0.6342, 0.7858, 2.902e-08, 0.8354, 3.277e-08, 0.4186, 1.873e-09, 0.4186, 0.6083, 0.3929, 0.6342, 0.3929, 0.0, 0.02569, 0.02589, 0.02569, 0.6342, 0.0, 0.6342, 4.868e-08, 1.334e-08, 0.2326, 0.6882, 0.2326, 0.6395, 0.2592, 0.6401, 0.2592, 0.6888, 0.3929, 0.6342, 0.4186, 0.6083, 0.7804, 0.6083, 0.7737, 0.6342, 0.02569, 0.02589, 4.868e-08, 1.334e-08, 0.3807, 4.166e-08, 0.3875, 0.02589, 0.9456, 0.7337, 0.8959, 0.7337, 0.8959, 0.3788, 0.9456, 0.3788, 0.1956, 0.7354, 0.1956, 0.6395, 0.2004, 0.6396, 0.2004, 0.7355, 0.2004, 0.7355, 0.2004, 0.6396, 0.2044, 0.6398, 0.2044, 0.7357, 0.3239, 0.7357, 0.3239, 0.6399, 0.3279, 0.6396, 0.3279, 0.7355, 0.3279, 0.7355, 0.3279, 0.6396, 0.3326, 0.6395, 0.3326, 0.7354, 0.338, 0.7354, 0.338, 0.6395, 0.3427, 0.6396, 0.3427, 0.7355, 0.3427, 0.7355, 0.3427, 0.6396, 0.3467, 0.6399, 0.3467, 0.7357, 0.2098, 0.7357, 0.2098, 0.6399, 0.2138, 0.6396, 0.2138, 0.7355, 0.2138, 0.7355, 0.2138, 0.6396, 0.2185, 0.6395, 0.2185, 0.7354, 0.2185, 0.7354, 0.2185, 0.6395, 0.2232, 0.6396, 0.2232, 0.7355, 0.2232, 0.7355, 0.2232, 0.6396, 0.2272, 0.6399, 0.2272, 0.7357, 0.2957, 0.7358, 0.2957, 0.6399, 0.2997, 0.6396, 0.2997, 0.7355, 0.2997, 0.7355, 0.2997, 0.6396, 0.3044, 0.6395, 0.3044, 0.7354, 0.3098, 0.7354, 0.3098, 0.6395, 0.3145, 0.6396, 0.3145, 0.7355, 0.3145, 0.7355, 0.3145, 0.6396, 0.3185, 0.6399, 0.3185, 0.7358, 0.417, 0.6537, 0.4152, 0.658, 0.4118, 0.6614, 0.4073, 0.6632, 0.4026, 0.6632, 0.3981, 0.6614, 0.3947, 0.658, 0.3929, 0.6537, 0.3929, 0.649, 0.3947, 0.6447, 0.3981, 0.6413, 0.4026, 0.6395, 0.4073, 0.6395, 0.4118, 0.6413, 0.4152, 0.6447, 0.417, 0.649, 0.187, 0.7358, 0.187, 0.6399, 0.191, 0.6396, 0.191, 0.7355, 0.191, 0.7355, 0.191, 0.6396, 0.1956, 0.6395, 0.1956, 0.7354, 0.37, 0.6541, 0.3685, 0.6507, 0.3685, 0.647, 0.37, 0.6436, 0.3726, 0.641, 0.3761, 0.6395, 0.3799, 0.6395, 0.3834, 0.641, 0.386, 0.6436, 0.3875, 0.647, 0.3875, 0.6507, 0.386, 0.6541, 0.3834, 0.6567, 0.3799, 0.6581, 0.3761, 0.6581, 0.3726, 0.6567, 0.427, 0.6444, 0.4269, 0.6481, 0.4224, 0.6481, 0.4225, 0.6435, 0.4271, 0.6413, 0.427, 0.6444, 0.4225, 0.6435, 0.4227, 0.6395, 0.4371, 0.6433, 0.4372, 0.6464, 0.4327, 0.6481, 0.4326, 0.6441, 0.4372, 0.6397, 0.4371, 0.6433, 0.4326, 0.6441, 0.4327, 0.6395, 0.4427, 0.6433, 0.4426, 0.6397, 0.4471, 0.6395, 0.4472, 0.6441, 0.4426, 0.6464, 0.4427, 0.6433, 0.4472, 0.6441, 0.4471, 0.6481, 0.3585, 0.6444, 0.3583, 0.6414, 0.3627, 0.6395, 0.363, 0.6434, 0.3586, 0.6481, 0.3585, 0.6444, 0.363, 0.6434, 0.3631, 0.6481, 0.3585, 0.6517, 0.3586, 0.6481, 0.3631, 0.6481, 0.363, 0.6527, 0.3583, 0.6548, 0.3585, 0.6517, 0.363, 0.6527, 0.3627, 0.6566, 0.4671, 0.6433, 0.4672, 0.6464, 0.4627, 0.6481, 0.4626, 0.6441, 0.4672, 0.6397, 0.4671, 0.6433, 0.4626, 0.6441, 0.4627, 0.6395, 0.4527, 0.6433, 0.4526, 0.6397, 0.4571, 0.6395, 0.4572, 0.6441, 0.4526, 0.6464, 0.4527, 0.6433, 0.4572, 0.6441, 0.4571, 0.6481, 0.427, 0.6517, 0.4271, 0.6547, 0.4227, 0.6566, 0.4225, 0.6527, 0.4269, 0.6481, 0.427, 0.6517, 0.4225, 0.6527, 0.4224, 0.6481])
me_cylinder.materials.append(mat_holdermaterial)
me_cylinder.update()
arm_armature = bpy.data.armatures.new('Armature')  # bones are not reproduced

# ---- objects
ob_empty = bpy.data.objects.new('Empty', None)
ob_cube = bpy.data.objects.new('Cube', me_cube_001)
ob_cylinder = bpy.data.objects.new('Cylinder', me_cylinder)
ob_armature = bpy.data.objects.new('Armature', arm_armature)
ob_lineart = bpy.data.objects.new('LineArt', None)
_N = mat_screenmaterial.node_tree.nodes; _L = mat_screenmaterial.node_tree.links
n0 = _N.new('ShaderNodeBsdfPrincipled'); n0.name = 'Principled BSDF'; n0.location = (10, 300)
n0.inputs[2].default_value = 1.0
n1 = _N.new('ShaderNodeOutputMaterial'); n1.name = 'Material Output'; n1.location = (300, 300)
n2 = _N.new('ShaderNodeTexCoord'); n2.name = 'Texture Coordinate'; n2.location = (-370, 260)
n2.object = ob_cube
n3 = _N.new('ShaderNodeTexImage'); n3.name = 'Image Texture'; n3.location = (-180, 300)
n3.image = img_blackscreentexture
_L.new(n0.outputs[0], n1.inputs[0])
_L.new(n3.outputs[0], n0.inputs[0])
_L.new(n2.outputs[1], n3.inputs[0])
n1.is_active_output = True

# ---- transforms, parenting, visibility, modifiers, constraints
ob_empty.location = (-0.4344, 1.077, 1.236)
ob_empty.rotation_euler = (1.367, 1.228e-07, -0.0878)
ob_empty.empty_display_type = 'IMAGE'
ob_empty.empty_display_size = 1.452
ob_empty.empty_image_offset = (0.722, -0.5)
ob_cube.parent = ob_armature
ob_cube.matrix_parent_inverse = Matrix(((1.0, -0.0, 0.0, -0.0), (-0.0, 1.0, -0.0, 0.0), (0.0, -0.0, 1.0, -0.7785), (-0.0, 0.0, -0.0, 1.0)))
ob_cube.location = (0.0, 0.0, 0.3)
ob_cube.scale = (1.236, 1.236, 1.091)
_vg = ob_cube.vertex_groups.new(name='Root')
_vg = ob_cube.vertex_groups.new(name='Bone')
_vg.add([0, 1, 2, 3, 4, 5, 6, 7, 8, 9, 10, 11, 12, 13, 14, 15, 16, 17, 18, 19, 20, 21, 22, 23, 24, 25, 26, 27, 28, 29, 30, 31, 32, 33, 34, 35, 36, 37, 38, 39, 40, 41, 42, 43, 44, 45, 46, 47, 48, 49, 50, 51, 52, 53, 54, 55, 56, 57, 58, 59, 60, 61, 62, 63, 64, 65, 66, 67, 68, 69, 70, 71, 72, 73, 74, 75, 76, 77, 78, 79, 80, 81, 82, 83, 84, 85, 86, 87, 88, 89, 90, 91, 92, 93, 94, 95, 96, 97, 98, 99, 100, 101, 102, 103, 104, 105, 106, 107, 108, 109, 110, 111, 112, 113, 114, 115, 116, 117, 118, 119, 120, 121, 122, 123, 124, 125, 126, 127, 128, 129, 130, 131, 132, 133, 134, 135, 136, 137, 138, 139, 140, 141, 142, 143, 144, 145, 146], 1.0, 'REPLACE')
_m = ob_cube.modifiers.new('Armature', 'ARMATURE')
_m.object = ob_armature
ob_cylinder.parent = ob_armature
ob_cylinder.matrix_parent_inverse = Matrix(((1.0, -0.0, 0.0, -0.0), (-0.0, 1.0, -0.0, 0.0), (0.0, -0.0, 1.0, -0.7785), (-0.0, 0.0, -0.0, 1.0)))
ob_cylinder.location = (0.4963, 0.3066, -0.003473)
_vg = ob_cylinder.vertex_groups.new(name='Root')
_vg.add([0, 1, 2, 3, 4, 5, 6, 7, 8, 9, 10, 11, 12, 13, 14, 15, 16, 17, 18, 19, 20, 21, 22, 23, 24, 25, 26, 27, 28, 29, 30, 31, 32, 33, 34, 35, 36, 37, 38, 39, 40, 41, 42, 43, 44, 45, 46, 47, 48, 49, 50, 51, 52, 53, 54, 55, 56, 57, 58, 59, 60, 61, 62, 63, 64, 65, 66, 67, 68, 69, 70, 71, 72, 73, 74, 75, 76, 77, 78, 79, 80, 81, 82, 83, 84, 85, 86, 87, 88, 89, 90, 91, 92, 93, 94, 95, 96, 97, 98, 99, 100, 101, 102, 103, 104, 105, 106, 107, 108, 109, 110, 111, 112, 113, 114, 115, 116, 117, 118, 119, 120, 121, 122, 123], 1.0, 'REPLACE')
_vg = ob_cylinder.vertex_groups.new(name='Bone')
_m = ob_cylinder.modifiers.new('Armature', 'ARMATURE')
_m.object = ob_armature
ob_armature.location = (0.0, 0.0, 0.7785)
ob_armature.show_in_front = True
ob_lineart.location = (0.0, 0.0, 0.0)
ob_lineart.empty_image_offset = (0.0, 0.0)
ob_lineart.show_in_front = True
_m = ob_lineart.modifiers.new('Lineart', 'LINEART')
_m.show_render = True
_m.source_collection = col_collection
_m.use_contour = True
_m.use_loose = True
_m.use_crease = True
_m.use_edge_mark = True
_m.use_intersection = True
_m.target_layer = 'Layer'
_m.target_material = mat_black
_m.thickness = 11
_m.radius = 0.0055
_m = ob_lineart.modifiers.new('Noise', 'GREASE_PENCIL_NOISE')
_m.show_render = True
_m.custom_curve.use_clip = True
_m.custom_curve.clip_max_x = 1.0
_m.custom_curve.clip_max_y = 1.0
_m.custom_curve.extend = 'EXTRAPOLATED'
_m.custom_curve.white_level = (1.0, 1.0, 1.0)
_m.factor = 0.08219
_m.factor_thickness = 0.1027
_m.seed = 23

# ---- collection membership
col_collection.objects.link(ob_empty)
col_collection.objects.link(ob_cube)
col_collection.objects.link(ob_cylinder)
col_collection.objects.link(ob_armature)
col_collection.objects.link(ob_lineart)

# ---- scene / render settings (as saved in the file)
scene.frame_start = 1; scene.frame_end = 250; scene.frame_set(47)
scene.render.engine = 'BLENDER_EEVEE_NEXT'
bpy.context.view_layer.update()

# ---- added for rendering (the .blend has no active camera and no usable light): camera, sun
cam_auto = bpy.data.cameras.new('AutoCamera')
cam_auto.lens = 50.0
cam_auto.sensor_width = 36.0
cam_auto.clip_end = 1000.0
ob_auto_camera = bpy.data.objects.new('AutoCamera', cam_auto)
scene.collection.objects.link(ob_auto_camera)
ob_auto_camera.location = (1.28456, -1.39959, 1.17872)
ob_auto_camera.rotation_euler = (1.09748, -7.21219e-08, 0.694738)
scene.camera = ob_auto_camera
light_auto_sun = bpy.data.lights.new('AutoSun', 'SUN')
light_auto_sun.energy = 3.0
light_auto_sun.angle = 0.0523599
ob_auto_sun = bpy.data.objects.new('AutoSun', light_auto_sun)
scene.collection.objects.link(ob_auto_sun)
ob_auto_sun.rotation_euler = (0.872665, 0.174533, 0.523599)
bpy.context.view_layer.update()

